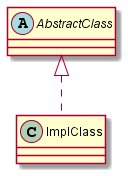

The diagram above was rendered by PlantUML. Its source (embedded in the PNG):
@startuml
abstract class AbstractClass

class ImplClass
AbstractClass <|.. ImplClass

@enduml